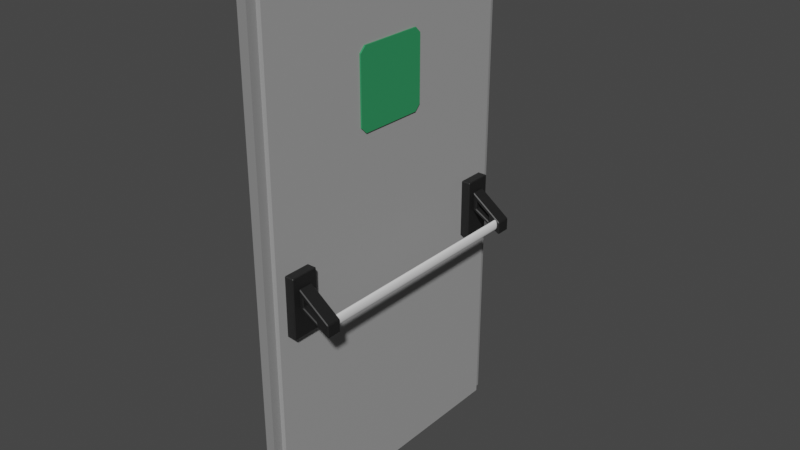 # Source: Porta_v1.blend  (saved by Blender 3.3.6; exported with 4.5.12 LTS)
import bpy
from mathutils import Matrix  # noqa: F401  (used for matrix-valued properties, if any)

bpy.ops.wm.read_factory_settings(use_empty=True)
scene = bpy.context.scene
scene.name = 'Scene'

# ---- collections
col_collection = bpy.data.collections.new('Collection'); scene.collection.children.link(col_collection)

# ---- materials (node trees are filled in below, after node groups)
mat_grigio_porta = bpy.data.materials.new('Grigio porta')
mat_grigio_porta.use_transparent_shadow = False
mat_nero = bpy.data.materials.new('Nero')
mat_nero.use_transparent_shadow = False
mat_grigio_cornice = bpy.data.materials.new('Grigio cornice')
mat_grigio_cornice.use_transparent_shadow = False
mat_verde = bpy.data.materials.new('Verde')
mat_verde.use_transparent_shadow = False

# ---- material node trees
mat_grigio_porta.use_nodes = True; mat_grigio_porta.node_tree.nodes.clear()
_N = mat_grigio_porta.node_tree.nodes; _L = mat_grigio_porta.node_tree.links
n0 = _N.new('ShaderNodeBsdfPrincipled'); n0.name = 'Principled BSDF'; n0.location = (10, 300)
n0.distribution = 'GGX'
n0.subsurface_method = 'RANDOM_WALK_SKIN'
n0.inputs[0].default_value = (0.3467, 0.3467, 0.3467, 1.0)
n0.inputs[3].default_value = 1.45
n0.inputs[27].default_value = (0.0, 0.0, 0.0, 1.0)
n0.inputs[28].default_value = 1.0
n1 = _N.new('ShaderNodeOutputMaterial'); n1.name = 'Material Output'; n1.location = (300, 300)
_L.new(n0.outputs[0], n1.inputs[0])
n1.is_active_output = True
mat_nero.use_nodes = True; mat_nero.node_tree.nodes.clear()
_N = mat_nero.node_tree.nodes; _L = mat_nero.node_tree.links
n0 = _N.new('ShaderNodeBsdfPrincipled'); n0.name = 'Principled BSDF'; n0.location = (10, 300)
n0.distribution = 'GGX'
n0.subsurface_method = 'RANDOM_WALK_SKIN'
n0.inputs[0].default_value = (0.01161, 0.01161, 0.01161, 1.0)
n0.inputs[3].default_value = 1.45
n0.inputs[27].default_value = (0.0, 0.0, 0.0, 1.0)
n0.inputs[28].default_value = 1.0
n1 = _N.new('ShaderNodeOutputMaterial'); n1.name = 'Material Output'; n1.location = (300, 300)
_L.new(n0.outputs[0], n1.inputs[0])
n1.is_active_output = True
mat_grigio_cornice.use_nodes = True; mat_grigio_cornice.node_tree.nodes.clear()
_N = mat_grigio_cornice.node_tree.nodes; _L = mat_grigio_cornice.node_tree.links
n0 = _N.new('ShaderNodeBsdfPrincipled'); n0.name = 'Principled BSDF'; n0.location = (10, 300)
n0.distribution = 'GGX'
n0.subsurface_method = 'RANDOM_WALK_SKIN'
n0.inputs[0].default_value = (0.2582, 0.2582, 0.2582, 1.0)
n0.inputs[3].default_value = 1.45
n0.inputs[27].default_value = (0.0, 0.0, 0.0, 1.0)
n0.inputs[28].default_value = 1.0
n1 = _N.new('ShaderNodeOutputMaterial'); n1.name = 'Material Output'; n1.location = (300, 300)
_L.new(n0.outputs[0], n1.inputs[0])
n1.is_active_output = True
mat_verde.use_nodes = True; mat_verde.node_tree.nodes.clear()
_N = mat_verde.node_tree.nodes; _L = mat_verde.node_tree.links
n0 = _N.new('ShaderNodeBsdfPrincipled'); n0.name = 'Principled BSDF'; n0.location = (10, 300)
n0.distribution = 'GGX'
n0.subsurface_method = 'RANDOM_WALK_SKIN'
n0.inputs[0].default_value = (0.02929, 0.2846, 0.1085, 1.0)
n0.inputs[3].default_value = 1.45
n0.inputs[27].default_value = (0.0, 0.0, 0.0, 1.0)
n0.inputs[28].default_value = 1.0
n1 = _N.new('ShaderNodeOutputMaterial'); n1.name = 'Material Output'; n1.location = (300, 300)
_L.new(n0.outputs[0], n1.inputs[0])
n1.is_active_output = True

# ---- world
world_world = bpy.data.worlds.new('World'); scene.world = world_world
world_world.use_nodes = True; world_world.node_tree.nodes.clear()
_N = world_world.node_tree.nodes; _L = world_world.node_tree.links
n0 = _N.new('ShaderNodeOutputWorld'); n0.name = 'World Output'; n0.location = (300, 300)
n1 = _N.new('ShaderNodeBackground'); n1.name = 'Background'; n1.location = (10, 300)
n1.inputs[0].default_value = (0.05088, 0.05088, 0.05088, 1.0)
_L.new(n1.outputs[0], n0.inputs[0])
n0.is_active_output = True
world_world.color = (0.05088, 0.05088, 0.05088)
world_world.use_sun_shadow = False
world_world.sun_shadow_jitter_overblur = 0.0

# ---- meshes
me_cube_001 = bpy.data.meshes.new('Cube.001')
me_cube_001.from_pydata([(-0.05, -0.75, -1.35), (-0.05, -0.75, 1.35), (-0.05, 0.75, -1.35), (-0.05, 0.75, 1.35), (0.05, -0.75, -1.35), (0.05, -0.75, 1.35), (0.05, 0.75, -1.35), (0.05, 0.75, 1.35)], [], [(0, 1, 3, 2), (2, 3, 7, 6), (6, 7, 5, 4), (4, 5, 1, 0), (2, 6, 4, 0), (7, 3, 1, 5)])
_uv = me_cube_001.uv_layers.new(name='UVMap')
_uv.uv.foreach_set('vector', [0.375, 0.0, 0.625, 0.0, 0.625, 0.25, 0.375, 0.25, 0.375, 0.25, 0.625, 0.25, 0.625, 0.5, 0.375, 0.5, 0.375, 0.5, 0.625, 0.5, 0.625, 0.75, 0.375, 0.75, 0.375, 0.75, 0.625, 0.75, 0.625, 1.0, 0.375, 1.0, 0.125, 0.5, 0.375, 0.5, 0.375, 0.75, 0.125, 0.75, 0.625, 0.5, 0.875, 0.5, 0.875, 0.75, 0.625, 0.75])
me_cube_001.materials.append(mat_grigio_porta)
me_cube_001.update()
me_plane = bpy.data.meshes.new('Plane')
me_plane.from_pydata([(0.09745, -0.5934, -0.1195), (0.1017, -0.5891, -0.1212), (0.1012, -0.5934, -0.1258), (0.09745, -0.5934, -0.02874), (0.1009, -0.5934, -0.02699), (0.1017, -0.5891, -0.0329), (0.1195, -0.5934, -0.1085), (0.1232, -0.5934, -0.1149), (0.1153, -0.5891, -0.1153), (0.1195, -0.5934, -0.07289), (0.1153, -0.5891, -0.0604), (0.123, -0.5934, -0.0711), (0.1968, -0.5934, -0.1526), (0.2012, -0.5891, -0.1643), (0.1931, -0.5934, -0.1548), (0.1968, -0.5934, -0.1281), (0.1933, -0.5934, -0.1213), (0.2012, -0.5891, -0.1218), (0.263, -0.5934, -0.2078), (0.2593, -0.5934, -0.2101), (0.2588, -0.5891, -0.205), (0.2588, -0.5891, -0.1569), (0.263, -0.5934, -0.1569), (0.263, -0.5934, -0.1502), (0.2588, -0.5891, -0.1481), (0.2596, -0.5934, -0.1434), (0.2189, -0.5934, -0.1135), (0.2145, -0.5891, -0.1156), (0.09745, -0.6622, -0.1195), (0.1012, -0.6622, -0.1258), (0.1017, -0.6664, -0.1212), (0.09745, -0.6622, -0.02874), (0.1017, -0.6664, -0.0329), (0.1009, -0.6622, -0.02699), (0.1195, -0.6622, -0.1085), (0.1153, -0.6664, -0.1153), (0.1232, -0.6622, -0.1149), (0.1195, -0.6622, -0.07289), (0.123, -0.6622, -0.0711), (0.1153, -0.6664, -0.0604), (0.1968, -0.6622, -0.1526), (0.1931, -0.6622, -0.1548), (0.2012, -0.6664, -0.1643), (0.1968, -0.6622, -0.1281), (0.2012, -0.6664, -0.1218), (0.1933, -0.6622, -0.1213), (0.263, -0.6622, -0.2078), (0.2588, -0.6664, -0.205), (0.2593, -0.6622, -0.2101), (0.263, -0.6622, -0.1569), (0.2588, -0.6664, -0.1569), (0.263, -0.6622, -0.1502), (0.2596, -0.6622, -0.1434), (0.2588, -0.6664, -0.1481), (0.2145, -0.6664, -0.1156), (0.2189, -0.6622, -0.1135)], [], [(2, 19, 48, 29), (18, 22, 49, 46), (54, 44, 42, 50, 53), (27, 24, 21, 13, 17), (47, 50, 42, 35, 39, 44, 54, 32, 30), (22, 23, 51, 49), (11, 16, 45, 38), (20, 1, 5, 27, 17, 10, 8, 13, 21), (26, 4, 33, 55), (25, 26, 55, 52), (15, 12, 40, 43), (14, 7, 36, 41), (6, 9, 37, 34), (0, 1, 2), (3, 4, 5), (6, 7, 8), (9, 10, 11), (12, 13, 14), (15, 16, 17), (18, 19, 20), (23, 24, 25), (28, 29, 30), (31, 32, 33), (34, 35, 36), (37, 38, 39), (40, 41, 42), (43, 44, 45), (46, 47, 48), (51, 52, 53), (0, 3, 5, 1), (8, 10, 9, 6), (12, 15, 17, 13), (20, 21, 22, 18), (21, 24, 23, 22), (19, 2, 1, 20), (4, 26, 27, 5), (26, 25, 24, 27), (13, 8, 7, 14), (10, 17, 16, 11), (30, 32, 31, 28), (34, 37, 39, 35), (42, 44, 43, 40), (46, 49, 50, 47), (49, 51, 53, 50), (47, 30, 29, 48), (32, 54, 55, 33), (54, 53, 52, 55), (41, 36, 35, 42), (38, 45, 44, 39), (14, 41, 40, 12), (45, 16, 15, 43), (51, 23, 25, 52), (48, 19, 18, 46), (6, 34, 36, 7), (2, 29, 28, 0), (33, 4, 3, 31), (37, 9, 11, 38), (3, 0, 28, 31)])
_uv = me_plane.uv_layers.new(name='UVMap')
_uv.uv.foreach_set('vector', [0.3014, 0.5102, 0.7632, 0.2639, 0.7632, 0.2639, 0.3014, 0.5102, 0.7742, 0.2706, 0.7742, 0.4194, 0.7742, 0.4194, 0.7742, 0.2706, 0.6322, 0.5402, 0.5934, 0.5221, 0.5934, 0.3977, 0.7617, 0.4194, 0.7617, 0.4453, 0.6322, 0.5402, 0.7617, 0.4453, 0.7617, 0.4194, 0.5934, 0.3977, 0.5934, 0.5221, 0.7617, 0.2789, 0.7617, 0.4194, 0.5934, 0.3977, 0.3423, 0.5411, 0.3423, 0.7014, 0.5934, 0.5221, 0.6322, 0.5402, 0.3028, 0.7818, 0.3028, 0.5236, 0.7742, 0.4194, 0.7742, 0.4391, 0.7742, 0.4391, 0.7742, 0.4194, 0.365, 0.6702, 0.5705, 0.5234, 0.5705, 0.5234, 0.365, 0.6702, 0.7617, 0.2789, 0.3028, 0.5236, 0.3028, 0.7818, 0.6322, 0.5402, 0.5934, 0.5221, 0.3423, 0.7014, 0.3423, 0.5411, 0.5934, 0.3977, 0.7617, 0.4194, 0.6452, 0.5462, 0.3004, 0.7991, 0.3004, 0.7991, 0.6452, 0.5462, 0.7641, 0.459, 0.6452, 0.5462, 0.6452, 0.5462, 0.7641, 0.459, 0.5806, 0.5036, 0.5806, 0.4319, 0.5806, 0.4319, 0.5806, 0.5036, 0.5698, 0.4256, 0.3657, 0.5422, 0.3657, 0.5422, 0.5698, 0.4256, 0.3548, 0.5609, 0.3548, 0.6649, 0.3548, 0.6649, 0.3548, 0.5609, 0.2903, 0.5286, 0.3028, 0.5236, 0.3014, 0.5102, 0.2903, 0.794, 0.3004, 0.7991, 0.3028, 0.7818, 0.3548, 0.5609, 0.3657, 0.5422, 0.3423, 0.5411, 0.3548, 0.6649, 0.3423, 0.7014, 0.365, 0.6702, 0.5806, 0.4319, 0.5934, 0.3977, 0.5698, 0.4256, 0.5806, 0.5036, 0.5705, 0.5234, 0.5934, 0.5221, 0.7742, 0.2706, 0.7632, 0.2639, 0.7617, 0.2789, 0.7742, 0.4391, 0.7617, 0.4453, 0.7641, 0.459, 0.2903, 0.5286, 0.3014, 0.5102, 0.3028, 0.5236, 0.2903, 0.794, 0.3028, 0.7818, 0.3004, 0.7991, 0.3548, 0.5609, 0.3423, 0.5411, 0.3657, 0.5422, 0.3548, 0.6649, 0.365, 0.6702, 0.3423, 0.7014, 0.5806, 0.4319, 0.5698, 0.4256, 0.5934, 0.3977, 0.5806, 0.5036, 0.5934, 0.5221, 0.5705, 0.5234, 0.7742, 0.2706, 0.7617, 0.2789, 0.7632, 0.2639, 0.7742, 0.4391, 0.7641, 0.459, 0.7617, 0.4453, 0.2903, 0.5286, 0.2903, 0.794, 0.3028, 0.7818, 0.3028, 0.5236, 0.3423, 0.5411, 0.3423, 0.7014, 0.3548, 0.6649, 0.3548, 0.5609, 0.5806, 0.4319, 0.5806, 0.5036, 0.5934, 0.5221, 0.5934, 0.3977, 0.7617, 0.2789, 0.7617, 0.4194, 0.7742, 0.4194, 0.7742, 0.2706, 0.7617, 0.4194, 0.7617, 0.4453, 0.7742, 0.4391, 0.7742, 0.4194, 0.7632, 0.2639, 0.3014, 0.5102, 0.3028, 0.5236, 0.7617, 0.2789, 0.3004, 0.7991, 0.6452, 0.5462, 0.6322, 0.5402, 0.3028, 0.7818, 0.6452, 0.5462, 0.7641, 0.459, 0.7617, 0.4453, 0.6322, 0.5402, 0.5934, 0.3977, 0.3423, 0.5411, 0.3657, 0.5422, 0.5698, 0.4256, 0.3423, 0.7014, 0.5934, 0.5221, 0.5705, 0.5234, 0.365, 0.6702, 0.3028, 0.5236, 0.3028, 0.7818, 0.2903, 0.794, 0.2903, 0.5286, 0.3548, 0.5609, 0.3548, 0.6649, 0.3423, 0.7014, 0.3423, 0.5411, 0.5934, 0.3977, 0.5934, 0.5221, 0.5806, 0.5036, 0.5806, 0.4319, 0.7742, 0.2706, 0.7742, 0.4194, 0.7617, 0.4194, 0.7617, 0.2789, 0.7742, 0.4194, 0.7742, 0.4391, 0.7617, 0.4453, 0.7617, 0.4194, 0.7617, 0.2789, 0.3028, 0.5236, 0.3014, 0.5102, 0.7632, 0.2639, 0.3028, 0.7818, 0.6322, 0.5402, 0.6452, 0.5462, 0.3004, 0.7991, 0.6322, 0.5402, 0.7617, 0.4453, 0.7641, 0.459, 0.6452, 0.5462, 0.5698, 0.4256, 0.3657, 0.5422, 0.3423, 0.5411, 0.5934, 0.3977, 0.365, 0.6702, 0.5705, 0.5234, 0.5934, 0.5221, 0.3423, 0.7014, 0.5698, 0.4256, 0.5698, 0.4256, 0.5806, 0.4319, 0.5806, 0.4319, 0.5705, 0.5234, 0.5705, 0.5234, 0.5806, 0.5036, 0.5806, 0.5036, 0.7742, 0.4391, 0.7742, 0.4391, 0.7641, 0.459, 0.7641, 0.459, 0.7632, 0.2639, 0.7632, 0.2639, 0.7742, 0.2706, 0.7742, 0.2706, 0.3548, 0.5609, 0.3548, 0.5609, 0.3657, 0.5422, 0.3657, 0.5422, 0.3014, 0.5102, 0.3014, 0.5102, 0.2903, 0.5286, 0.2903, 0.5286, 0.3004, 0.7991, 0.3004, 0.7991, 0.2903, 0.794, 0.2903, 0.794, 0.3548, 0.6649, 0.3548, 0.6649, 0.365, 0.6702, 0.365, 0.6702, 0.2903, 0.794, 0.2903, 0.5286, 0.2903, 0.5286, 0.2903, 0.794])
me_plane.materials.append(mat_nero)
me_plane.update()
me_plane_001 = bpy.data.meshes.new('Plane.001')
me_plane_001.from_pydata([(0.05, -0.5556, -0.2689), (0.05, -0.5592, -0.2726), (0.05, -0.5592, 0.03581), (0.05, -0.5556, 0.03214), (0.09745, -0.5592, -0.2689), (0.09377, -0.5592, -0.2726), (0.09377, -0.5556, -0.2689), (0.09745, -0.5592, 0.03214), (0.09377, -0.5556, 0.03214), (0.09377, -0.5592, 0.03581), (0.05, -0.6963, -0.2726), (0.05, -0.7, -0.2689), (0.05, -0.7, 0.03214), (0.05, -0.6963, 0.03581), (0.09745, -0.6963, -0.2689), (0.09377, -0.7, -0.2689), (0.09377, -0.6963, -0.2726), (0.09745, -0.6963, 0.03214), (0.09377, -0.6963, 0.03581), (0.09377, -0.7, 0.03214)], [], [(1, 5, 16, 10), (9, 2, 13, 18), (19, 12, 11, 15), (8, 6, 0, 3), (4, 7, 17, 14), (4, 5, 6), (7, 8, 9), (14, 15, 16), (17, 18, 19), (6, 8, 7, 4), (5, 1, 0, 6), (8, 3, 2, 9), (14, 17, 19, 15), (15, 11, 10, 16), (18, 13, 12, 19), (4, 14, 16, 5), (17, 7, 9, 18), (2, 3, 0, 1, 10, 11, 12, 13)])
_uv = me_plane_001.uv_layers.new(name='UVMap')
_uv.uv.foreach_set('vector', [0.2258, 0.4516, 0.2853, 0.4516, 0.2853, 0.4516, 0.2258, 0.4516, 0.2853, 0.871, 0.2258, 0.871, 0.2258, 0.871, 0.2853, 0.871, 0.2853, 0.866, 0.2258, 0.866, 0.2258, 0.4566, 0.2853, 0.4566, 0.2853, 0.866, 0.2853, 0.4566, 0.2258, 0.4566, 0.2258, 0.866, 0.2903, 0.4566, 0.2903, 0.866, 0.2903, 0.866, 0.2903, 0.4566, 0.2903, 0.4566, 0.2853, 0.4516, 0.2853, 0.4566, 0.2903, 0.866, 0.2853, 0.866, 0.2853, 0.871, 0.2903, 0.4566, 0.2853, 0.4566, 0.2853, 0.4516, 0.2903, 0.866, 0.2853, 0.871, 0.2853, 0.866, 0.2853, 0.4566, 0.2853, 0.866, 0.2903, 0.866, 0.2903, 0.4566, 0.2853, 0.4516, 0.2258, 0.4516, 0.2258, 0.4566, 0.2853, 0.4566, 0.2853, 0.866, 0.2258, 0.866, 0.2258, 0.871, 0.2853, 0.871, 0.2903, 0.4566, 0.2903, 0.866, 0.2853, 0.866, 0.2853, 0.4566, 0.2853, 0.4566, 0.2258, 0.4566, 0.2258, 0.4516, 0.2853, 0.4516, 0.2853, 0.871, 0.2258, 0.871, 0.2258, 0.866, 0.2853, 0.866, 0.2903, 0.4566, 0.2903, 0.4566, 0.2853, 0.4516, 0.2853, 0.4516, 0.2903, 0.866, 0.2903, 0.866, 0.2853, 0.871, 0.2853, 0.871, 0.2258, 0.871, 0.2258, 0.866, 0.2258, 0.4566, 0.2258, 0.4516, 0.2258, 0.4516, 0.2258, 0.4566, 0.2258, 0.866, 0.2258, 0.871])
me_plane_001.materials.append(mat_nero)
me_plane_001.update()
me_plane_003 = bpy.data.meshes.new('Plane.003')
me_plane_003.from_pydata([(0.05, 0.7, -0.2689), (0.05, 0.6963, -0.2726), (0.05, 0.6963, 0.03581), (0.05, 0.7, 0.03214), (0.09745, 0.6963, -0.2689), (0.09377, 0.6963, -0.2726), (0.09377, 0.7, -0.2689), (0.09745, 0.6963, 0.03214), (0.09377, 0.7, 0.03214), (0.09377, 0.6963, 0.03581), (0.05, 0.5592, -0.2726), (0.05, 0.5556, -0.2689), (0.05, 0.5556, 0.03214), (0.05, 0.5592, 0.03581), (0.09745, 0.5592, -0.2689), (0.09377, 0.5556, -0.2689), (0.09377, 0.5592, -0.2726), (0.09745, 0.5592, 0.03214), (0.09377, 0.5592, 0.03581), (0.09377, 0.5556, 0.03214)], [], [(1, 5, 16, 10), (9, 2, 13, 18), (19, 12, 11, 15), (8, 6, 0, 3), (4, 7, 17, 14), (4, 5, 6), (7, 8, 9), (14, 15, 16), (17, 18, 19), (6, 8, 7, 4), (5, 1, 0, 6), (8, 3, 2, 9), (14, 17, 19, 15), (15, 11, 10, 16), (18, 13, 12, 19), (4, 14, 16, 5), (17, 7, 9, 18), (2, 3, 0, 1, 10, 11, 12, 13)])
_uv = me_plane_003.uv_layers.new(name='UVMap')
_uv.uv.foreach_set('vector', [0.2258, 0.4516, 0.2853, 0.4516, 0.2853, 0.4516, 0.2258, 0.4516, 0.2853, 0.871, 0.2258, 0.871, 0.2258, 0.871, 0.2853, 0.871, 0.2853, 0.866, 0.2258, 0.866, 0.2258, 0.4566, 0.2853, 0.4566, 0.2853, 0.866, 0.2853, 0.4566, 0.2258, 0.4566, 0.2258, 0.866, 0.2903, 0.4566, 0.2903, 0.866, 0.2903, 0.866, 0.2903, 0.4566, 0.2903, 0.4566, 0.2853, 0.4516, 0.2853, 0.4566, 0.2903, 0.866, 0.2853, 0.866, 0.2853, 0.871, 0.2903, 0.4566, 0.2853, 0.4566, 0.2853, 0.4516, 0.2903, 0.866, 0.2853, 0.871, 0.2853, 0.866, 0.2853, 0.4566, 0.2853, 0.866, 0.2903, 0.866, 0.2903, 0.4566, 0.2853, 0.4516, 0.2258, 0.4516, 0.2258, 0.4566, 0.2853, 0.4566, 0.2853, 0.866, 0.2258, 0.866, 0.2258, 0.871, 0.2853, 0.871, 0.2903, 0.4566, 0.2903, 0.866, 0.2853, 0.866, 0.2853, 0.4566, 0.2853, 0.4566, 0.2258, 0.4566, 0.2258, 0.4516, 0.2853, 0.4516, 0.2853, 0.871, 0.2258, 0.871, 0.2258, 0.866, 0.2853, 0.866, 0.2903, 0.4566, 0.2903, 0.4566, 0.2853, 0.4516, 0.2853, 0.4516, 0.2903, 0.866, 0.2903, 0.866, 0.2853, 0.871, 0.2853, 0.871, 0.2258, 0.871, 0.2258, 0.866, 0.2258, 0.4566, 0.2258, 0.4516, 0.2258, 0.4516, 0.2258, 0.4566, 0.2258, 0.866, 0.2258, 0.871])
me_plane_003.materials.append(mat_nero)
me_plane_003.update()
me_plane_004 = bpy.data.meshes.new('Plane.004')
me_plane_004.from_pydata([(0.09745, 0.6622, -0.1195), (0.1017, 0.6664, -0.1212), (0.1012, 0.6622, -0.1258), (0.09745, 0.6622, -0.02874), (0.1009, 0.6622, -0.02699), (0.1017, 0.6664, -0.0329), (0.1195, 0.6622, -0.1085), (0.1232, 0.6622, -0.1149), (0.1153, 0.6664, -0.1153), (0.1195, 0.6622, -0.07289), (0.1153, 0.6664, -0.0604), (0.123, 0.6622, -0.0711), (0.1968, 0.6622, -0.1526), (0.2012, 0.6664, -0.1643), (0.1931, 0.6622, -0.1548), (0.1968, 0.6622, -0.1281), (0.1933, 0.6622, -0.1213), (0.2012, 0.6664, -0.1218), (0.263, 0.6622, -0.2078), (0.2593, 0.6622, -0.2101), (0.2588, 0.6664, -0.205), (0.2588, 0.6664, -0.1569), (0.263, 0.6622, -0.1569), (0.263, 0.6622, -0.1502), (0.2588, 0.6664, -0.1481), (0.2596, 0.6622, -0.1434), (0.2189, 0.6622, -0.1135), (0.2145, 0.6664, -0.1156), (0.09745, 0.5934, -0.1195), (0.1012, 0.5934, -0.1258), (0.1017, 0.5891, -0.1212), (0.09745, 0.5934, -0.02874), (0.1017, 0.5891, -0.0329), (0.1009, 0.5934, -0.02699), (0.1195, 0.5934, -0.1085), (0.1153, 0.5891, -0.1153), (0.1232, 0.5934, -0.1149), (0.1195, 0.5934, -0.07289), (0.123, 0.5934, -0.0711), (0.1153, 0.5891, -0.0604), (0.1968, 0.5934, -0.1526), (0.1931, 0.5934, -0.1548), (0.2012, 0.5891, -0.1643), (0.1968, 0.5934, -0.1281), (0.2012, 0.5891, -0.1218), (0.1933, 0.5934, -0.1213), (0.263, 0.5934, -0.2078), (0.2588, 0.5891, -0.205), (0.2593, 0.5934, -0.2101), (0.263, 0.5934, -0.1569), (0.2588, 0.5891, -0.1569), (0.263, 0.5934, -0.1502), (0.2596, 0.5934, -0.1434), (0.2588, 0.5891, -0.1481), (0.2145, 0.5891, -0.1156), (0.2189, 0.5934, -0.1135)], [], [(2, 19, 48, 29), (18, 22, 49, 46), (54, 44, 42, 50, 53), (27, 24, 21, 13, 17), (47, 50, 42, 35, 39, 44, 54, 32, 30), (22, 23, 51, 49), (11, 16, 45, 38), (20, 1, 5, 27, 17, 10, 8, 13, 21), (26, 4, 33, 55), (25, 26, 55, 52), (15, 12, 40, 43), (14, 7, 36, 41), (6, 9, 37, 34), (0, 1, 2), (3, 4, 5), (6, 7, 8), (9, 10, 11), (12, 13, 14), (15, 16, 17), (18, 19, 20), (23, 24, 25), (28, 29, 30), (31, 32, 33), (34, 35, 36), (37, 38, 39), (40, 41, 42), (43, 44, 45), (46, 47, 48), (51, 52, 53), (0, 3, 5, 1), (8, 10, 9, 6), (12, 15, 17, 13), (20, 21, 22, 18), (21, 24, 23, 22), (19, 2, 1, 20), (4, 26, 27, 5), (26, 25, 24, 27), (13, 8, 7, 14), (10, 17, 16, 11), (30, 32, 31, 28), (34, 37, 39, 35), (42, 44, 43, 40), (46, 49, 50, 47), (49, 51, 53, 50), (47, 30, 29, 48), (32, 54, 55, 33), (54, 53, 52, 55), (41, 36, 35, 42), (38, 45, 44, 39), (14, 41, 40, 12), (45, 16, 15, 43), (51, 23, 25, 52), (48, 19, 18, 46), (6, 34, 36, 7), (2, 29, 28, 0), (33, 4, 3, 31), (37, 9, 11, 38), (3, 0, 28, 31)])
_uv = me_plane_004.uv_layers.new(name='UVMap')
_uv.uv.foreach_set('vector', [0.3014, 0.5102, 0.7632, 0.2639, 0.7632, 0.2639, 0.3014, 0.5102, 0.7742, 0.2706, 0.7742, 0.4194, 0.7742, 0.4194, 0.7742, 0.2706, 0.6322, 0.5402, 0.5934, 0.5221, 0.5934, 0.3977, 0.7617, 0.4194, 0.7617, 0.4453, 0.6322, 0.5402, 0.7617, 0.4453, 0.7617, 0.4194, 0.5934, 0.3977, 0.5934, 0.5221, 0.7617, 0.2789, 0.7617, 0.4194, 0.5934, 0.3977, 0.3423, 0.5411, 0.3423, 0.7014, 0.5934, 0.5221, 0.6322, 0.5402, 0.3028, 0.7818, 0.3028, 0.5236, 0.7742, 0.4194, 0.7742, 0.4391, 0.7742, 0.4391, 0.7742, 0.4194, 0.365, 0.6702, 0.5705, 0.5234, 0.5705, 0.5234, 0.365, 0.6702, 0.7617, 0.2789, 0.3028, 0.5236, 0.3028, 0.7818, 0.6322, 0.5402, 0.5934, 0.5221, 0.3423, 0.7014, 0.3423, 0.5411, 0.5934, 0.3977, 0.7617, 0.4194, 0.6452, 0.5462, 0.3004, 0.7991, 0.3004, 0.7991, 0.6452, 0.5462, 0.7641, 0.459, 0.6452, 0.5462, 0.6452, 0.5462, 0.7641, 0.459, 0.5806, 0.5036, 0.5806, 0.4319, 0.5806, 0.4319, 0.5806, 0.5036, 0.5698, 0.4256, 0.3657, 0.5422, 0.3657, 0.5422, 0.5698, 0.4256, 0.3548, 0.5609, 0.3548, 0.6649, 0.3548, 0.6649, 0.3548, 0.5609, 0.2903, 0.5286, 0.3028, 0.5236, 0.3014, 0.5102, 0.2903, 0.794, 0.3004, 0.7991, 0.3028, 0.7818, 0.3548, 0.5609, 0.3657, 0.5422, 0.3423, 0.5411, 0.3548, 0.6649, 0.3423, 0.7014, 0.365, 0.6702, 0.5806, 0.4319, 0.5934, 0.3977, 0.5698, 0.4256, 0.5806, 0.5036, 0.5705, 0.5234, 0.5934, 0.5221, 0.7742, 0.2706, 0.7632, 0.2639, 0.7617, 0.2789, 0.7742, 0.4391, 0.7617, 0.4453, 0.7641, 0.459, 0.2903, 0.5286, 0.3014, 0.5102, 0.3028, 0.5236, 0.2903, 0.794, 0.3028, 0.7818, 0.3004, 0.7991, 0.3548, 0.5609, 0.3423, 0.5411, 0.3657, 0.5422, 0.3548, 0.6649, 0.365, 0.6702, 0.3423, 0.7014, 0.5806, 0.4319, 0.5698, 0.4256, 0.5934, 0.3977, 0.5806, 0.5036, 0.5934, 0.5221, 0.5705, 0.5234, 0.7742, 0.2706, 0.7617, 0.2789, 0.7632, 0.2639, 0.7742, 0.4391, 0.7641, 0.459, 0.7617, 0.4453, 0.2903, 0.5286, 0.2903, 0.794, 0.3028, 0.7818, 0.3028, 0.5236, 0.3423, 0.5411, 0.3423, 0.7014, 0.3548, 0.6649, 0.3548, 0.5609, 0.5806, 0.4319, 0.5806, 0.5036, 0.5934, 0.5221, 0.5934, 0.3977, 0.7617, 0.2789, 0.7617, 0.4194, 0.7742, 0.4194, 0.7742, 0.2706, 0.7617, 0.4194, 0.7617, 0.4453, 0.7742, 0.4391, 0.7742, 0.4194, 0.7632, 0.2639, 0.3014, 0.5102, 0.3028, 0.5236, 0.7617, 0.2789, 0.3004, 0.7991, 0.6452, 0.5462, 0.6322, 0.5402, 0.3028, 0.7818, 0.6452, 0.5462, 0.7641, 0.459, 0.7617, 0.4453, 0.6322, 0.5402, 0.5934, 0.3977, 0.3423, 0.5411, 0.3657, 0.5422, 0.5698, 0.4256, 0.3423, 0.7014, 0.5934, 0.5221, 0.5705, 0.5234, 0.365, 0.6702, 0.3028, 0.5236, 0.3028, 0.7818, 0.2903, 0.794, 0.2903, 0.5286, 0.3548, 0.5609, 0.3548, 0.6649, 0.3423, 0.7014, 0.3423, 0.5411, 0.5934, 0.3977, 0.5934, 0.5221, 0.5806, 0.5036, 0.5806, 0.4319, 0.7742, 0.2706, 0.7742, 0.4194, 0.7617, 0.4194, 0.7617, 0.2789, 0.7742, 0.4194, 0.7742, 0.4391, 0.7617, 0.4453, 0.7617, 0.4194, 0.7617, 0.2789, 0.3028, 0.5236, 0.3014, 0.5102, 0.7632, 0.2639, 0.3028, 0.7818, 0.6322, 0.5402, 0.6452, 0.5462, 0.3004, 0.7991, 0.6322, 0.5402, 0.7617, 0.4453, 0.7641, 0.459, 0.6452, 0.5462, 0.5698, 0.4256, 0.3657, 0.5422, 0.3423, 0.5411, 0.5934, 0.3977, 0.365, 0.6702, 0.5705, 0.5234, 0.5934, 0.5221, 0.3423, 0.7014, 0.5698, 0.4256, 0.5698, 0.4256, 0.5806, 0.4319, 0.5806, 0.4319, 0.5705, 0.5234, 0.5705, 0.5234, 0.5806, 0.5036, 0.5806, 0.5036, 0.7742, 0.4391, 0.7742, 0.4391, 0.7641, 0.459, 0.7641, 0.459, 0.7632, 0.2639, 0.7632, 0.2639, 0.7742, 0.2706, 0.7742, 0.2706, 0.3548, 0.5609, 0.3548, 0.5609, 0.3657, 0.5422, 0.3657, 0.5422, 0.3014, 0.5102, 0.3014, 0.5102, 0.2903, 0.5286, 0.2903, 0.5286, 0.3004, 0.7991, 0.3004, 0.7991, 0.2903, 0.794, 0.2903, 0.794, 0.3548, 0.6649, 0.3548, 0.6649, 0.365, 0.6702, 0.365, 0.6702, 0.2903, 0.794, 0.2903, 0.5286, 0.2903, 0.5286, 0.2903, 0.794])
me_plane_004.materials.append(mat_nero)
me_plane_004.update()
me_cylinder = bpy.data.meshes.new('Cylinder')
me_cylinder.from_pydata([(0.2373, 0.6096, -0.1356), (0.2373, -0.6096, -0.1356), (0.2397, 0.6096, -0.1361), (0.2397, -0.6096, -0.1361), (0.2421, 0.6096, -0.1377), (0.2421, -0.6096, -0.1377), (0.2442, 0.6096, -0.1402), (0.2442, -0.6096, -0.1402), (0.2461, 0.6096, -0.1437), (0.2461, -0.6096, -0.1437), (0.2477, 0.6096, -0.1478), (0.2477, -0.6096, -0.1478), (0.2488, 0.6096, -0.1526), (0.2488, -0.6096, -0.1526), (0.2495, 0.6096, -0.1578), (0.2495, -0.6096, -0.1578), (0.2498, 0.6096, -0.1632), (0.2498, -0.6096, -0.1632), (0.2495, 0.6096, -0.1686), (0.2495, -0.6096, -0.1686), (0.2488, 0.6096, -0.1737), (0.2488, -0.6096, -0.1737), (0.2477, 0.6096, -0.1785), (0.2477, -0.6096, -0.1785), (0.2461, 0.6096, -0.1827), (0.2461, -0.6096, -0.1827), (0.2442, 0.6096, -0.1861), (0.2442, -0.6096, -0.1861), (0.2421, 0.6096, -0.1887), (0.2421, -0.6096, -0.1887), (0.2397, 0.6096, -0.1903), (0.2397, -0.6096, -0.1903), (0.2373, 0.6096, -0.1908), (0.2373, -0.6096, -0.1908), (0.2349, 0.6096, -0.1903), (0.2349, -0.6096, -0.1903), (0.2325, 0.6096, -0.1887), (0.2325, -0.6096, -0.1887), (0.2304, 0.6096, -0.1861), (0.2304, -0.6096, -0.1861), (0.2285, 0.6096, -0.1827), (0.2285, -0.6096, -0.1827), (0.2269, 0.6096, -0.1785), (0.2269, -0.6096, -0.1785), (0.2258, 0.6096, -0.1737), (0.2258, -0.6096, -0.1737), (0.2251, 0.6096, -0.1686), (0.2251, -0.6096, -0.1686), (0.2248, 0.6096, -0.1632), (0.2248, -0.6096, -0.1632), (0.2251, 0.6096, -0.1578), (0.2251, -0.6096, -0.1578), (0.2258, 0.6096, -0.1526), (0.2258, -0.6096, -0.1526), (0.2269, 0.6096, -0.1478), (0.2269, -0.6096, -0.1478), (0.2285, 0.6096, -0.1437), (0.2285, -0.6096, -0.1437), (0.2304, 0.6096, -0.1402), (0.2304, -0.6096, -0.1402), (0.2325, 0.6096, -0.1377), (0.2325, -0.6096, -0.1377), (0.2349, 0.6096, -0.1361), (0.2349, -0.6096, -0.1361)], [], [(0, 1, 3, 2), (2, 3, 5, 4), (4, 5, 7, 6), (6, 7, 9, 8), (8, 9, 11, 10), (10, 11, 13, 12), (12, 13, 15, 14), (14, 15, 17, 16), (16, 17, 19, 18), (18, 19, 21, 20), (20, 21, 23, 22), (22, 23, 25, 24), (24, 25, 27, 26), (26, 27, 29, 28), (28, 29, 31, 30), (30, 31, 33, 32), (32, 33, 35, 34), (34, 35, 37, 36), (36, 37, 39, 38), (38, 39, 41, 40), (40, 41, 43, 42), (42, 43, 45, 44), (44, 45, 47, 46), (46, 47, 49, 48), (48, 49, 51, 50), (50, 51, 53, 52), (52, 53, 55, 54), (54, 55, 57, 56), (56, 57, 59, 58), (58, 59, 61, 60), (3, 1, 63, 61, 59, 57, 55, 53, 51, 49, 47, 45, 43, 41, 39, 37, 35, 33, 31, 29, 27, 25, 23, 21, 19, 17, 15, 13, 11, 9, 7, 5), (60, 61, 63, 62), (62, 63, 1, 0), (0, 2, 4, 6, 8, 10, 12, 14, 16, 18, 20, 22, 24, 26, 28, 30, 32, 34, 36, 38, 40, 42, 44, 46, 48, 50, 52, 54, 56, 58, 60, 62)])
_uv = me_cylinder.uv_layers.new(name='UVMap')
_uv.uv.foreach_set('vector', [1.0, 0.5, 1.0, 1.0, 0.9688, 1.0, 0.9688, 0.5, 0.9688, 0.5, 0.9688, 1.0, 0.9375, 1.0, 0.9375, 0.5, 0.9375, 0.5, 0.9375, 1.0, 0.9062, 1.0, 0.9062, 0.5, 0.9062, 0.5, 0.9062, 1.0, 0.875, 1.0, 0.875, 0.5, 0.875, 0.5, 0.875, 1.0, 0.8438, 1.0, 0.8438, 0.5, 0.8438, 0.5, 0.8438, 1.0, 0.8125, 1.0, 0.8125, 0.5, 0.8125, 0.5, 0.8125, 1.0, 0.7812, 1.0, 0.7812, 0.5, 0.7812, 0.5, 0.7812, 1.0, 0.75, 1.0, 0.75, 0.5, 0.75, 0.5, 0.75, 1.0, 0.7188, 1.0, 0.7188, 0.5, 0.7188, 0.5, 0.7188, 1.0, 0.6875, 1.0, 0.6875, 0.5, 0.6875, 0.5, 0.6875, 1.0, 0.6562, 1.0, 0.6562, 0.5, 0.6562, 0.5, 0.6562, 1.0, 0.625, 1.0, 0.625, 0.5, 0.625, 0.5, 0.625, 1.0, 0.5938, 1.0, 0.5938, 0.5, 0.5938, 0.5, 0.5938, 1.0, 0.5625, 1.0, 0.5625, 0.5, 0.5625, 0.5, 0.5625, 1.0, 0.5312, 1.0, 0.5312, 0.5, 0.5312, 0.5, 0.5312, 1.0, 0.5, 1.0, 0.5, 0.5, 0.5, 0.5, 0.5, 1.0, 0.4688, 1.0, 0.4688, 0.5, 0.4688, 0.5, 0.4688, 1.0, 0.4375, 1.0, 0.4375, 0.5, 0.4375, 0.5, 0.4375, 1.0, 0.4062, 1.0, 0.4062, 0.5, 0.4062, 0.5, 0.4062, 1.0, 0.375, 1.0, 0.375, 0.5, 0.375, 0.5, 0.375, 1.0, 0.3438, 1.0, 0.3438, 0.5, 0.3438, 0.5, 0.3438, 1.0, 0.3125, 1.0, 0.3125, 0.5, 0.3125, 0.5, 0.3125, 1.0, 0.2812, 1.0, 0.2812, 0.5, 0.2812, 0.5, 0.2812, 1.0, 0.25, 1.0, 0.25, 0.5, 0.25, 0.5, 0.25, 1.0, 0.2188, 1.0, 0.2188, 0.5, 0.2188, 0.5, 0.2188, 1.0, 0.1875, 1.0, 0.1875, 0.5, 0.1875, 0.5, 0.1875, 1.0, 0.1562, 1.0, 0.1562, 0.5, 0.1562, 0.5, 0.1562, 1.0, 0.125, 1.0, 0.125, 0.5, 0.125, 0.5, 0.125, 1.0, 0.09375, 1.0, 0.09375, 0.5, 0.09375, 0.5, 0.09375, 1.0, 0.0625, 1.0, 0.0625, 0.5, 0.2968, 0.4854, 0.25, 0.49, 0.2032, 0.4854, 0.1582, 0.4717, 0.1167, 0.4496, 0.08029, 0.4197, 0.05045, 0.3833, 0.02827, 0.3418, 0.01461, 0.2968, 0.01, 0.25, 0.01461, 0.2032, 0.02827, 0.1582, 0.05045, 0.1167, 0.08029, 0.08029, 0.1167, 0.05045, 0.1582, 0.02827, 0.2032, 0.01461, 0.25, 0.01, 0.2968, 0.01461, 0.3418, 0.02827, 0.3833, 0.05045, 0.4197, 0.08029, 0.4496, 0.1167, 0.4717, 0.1582, 0.4854, 0.2032, 0.49, 0.25, 0.4854, 0.2968, 0.4717, 0.3418, 0.4496, 0.3833, 0.4197, 0.4197, 0.3833, 0.4496, 0.3418, 0.4717, 0.0625, 0.5, 0.0625, 1.0, 0.03125, 1.0, 0.03125, 0.5, 0.03125, 0.5, 0.03125, 1.0, 0.0, 1.0, 0.0, 0.5, 0.75, 0.49, 0.7968, 0.4854, 0.8418, 0.4717, 0.8833, 0.4496, 0.9197, 0.4197, 0.9496, 0.3833, 0.9717, 0.3418, 0.9854, 0.2968, 0.99, 0.25, 0.9854, 0.2032, 0.9717, 0.1582, 0.9496, 0.1167, 0.9197, 0.08029, 0.8833, 0.05045, 0.8418, 0.02827, 0.7968, 0.01461, 0.75, 0.01, 0.7032, 0.01461, 0.6582, 0.02827, 0.6167, 0.05045, 0.5803, 0.08029, 0.5504, 0.1167, 0.5283, 0.1582, 0.5146, 0.2032, 0.51, 0.25, 0.5146, 0.2968, 0.5283, 0.3418, 0.5504, 0.3833, 0.5803, 0.4197, 0.6167, 0.4496, 0.6582, 0.4717, 0.7032, 0.4854])
me_cylinder.update()
me_cube_002 = bpy.data.meshes.new('Cube.002')
me_cube_002.from_pydata([(-0.025, -0.8, -1.35), (-0.025, -0.8, 1.4), (-0.025, -0.75, 1.35), (-0.025, 0.8, -1.35), (-0.025, 0.8, 1.4), (-0.025, 0.75, 1.35), (0.025, -0.8, -1.35), (0.025, -0.8, 1.4), (0.025, 0.8, -1.35), (0.025, 0.8, 1.4), (0.025, -0.75, 1.35), (0.025, 0.75, 1.35), (0.025, -0.75, -1.35), (0.025, 0.75, -1.35), (-0.025, -0.75, -1.35), (-0.025, 0.75, -1.35)], [], [(14, 0, 1, 4, 3, 15, 5, 2), (3, 4, 9, 8), (8, 9, 7, 6, 12, 10, 11, 13), (6, 7, 1, 0), (6, 0, 14, 12), (15, 3, 8, 13), (9, 4, 1, 7), (15, 13, 11, 5), (2, 10, 12, 14), (2, 5, 11, 10)])
_uv = me_cube_002.uv_layers.new(name='UVMap')
_uv.uv.foreach_set('vector', [0.375, 0.007813, 0.375, 0.0, 0.625, 0.0, 0.625, 0.25, 0.375, 0.25, 0.375, 0.2422, 0.6205, 0.2422, 0.6205, 0.007813, 0.375, 0.25, 0.625, 0.25, 0.625, 0.5, 0.375, 0.5, 0.375, 0.5, 0.625, 0.5, 0.625, 0.75, 0.375, 0.75, 0.375, 0.7422, 0.6205, 0.7422, 0.6205, 0.5078, 0.375, 0.5078, 0.375, 0.75, 0.625, 0.75, 0.625, 1.0, 0.375, 1.0, 0.375, 0.75, 0.125, 0.75, 0.125, 0.7422, 0.375, 0.7422, 0.125, 0.5078, 0.125, 0.5, 0.375, 0.5, 0.375, 0.5078, 0.625, 0.5, 0.875, 0.5, 0.875, 0.75, 0.625, 0.75, 0.375, 0.25, 0.375, 0.5, 0.625, 0.5, 0.625, 0.25, 0.625, 1.0, 0.625, 0.75, 0.375, 0.75, 0.375, 1.0, 0.875, 0.75, 0.875, 0.5, 0.625, 0.5, 0.625, 0.75])
me_cube_002.materials.append(mat_grigio_cornice)
me_cube_002.update()
me_cube_003 = bpy.data.meshes.new('Cube.003')
me_cube_003.from_pydata([(0.03789, -0.17, 0.5281), (0.03789, -0.2, 0.5581), (0.03789, -0.2, 0.8981), (0.03789, -0.17, 0.9281), (0.03789, 0.2, 0.5581), (0.03789, 0.17, 0.5281), (0.03789, 0.17, 0.9281), (0.03789, 0.2, 0.8981), (0.05789, -0.2, 0.5581), (0.05789, -0.17, 0.5281), (0.05789, -0.17, 0.9281), (0.05789, -0.2, 0.8981), (0.05789, 0.17, 0.5281), (0.05789, 0.2, 0.5581), (0.05789, 0.2, 0.8981), (0.05789, 0.17, 0.9281)], [], [(8, 11, 2, 1), (12, 13, 14, 15, 10, 11, 8, 9), (15, 6, 3, 10), (0, 1, 2, 3, 6, 7, 4, 5), (4, 7, 14, 13), (12, 5, 4, 13), (6, 15, 14, 7), (0, 9, 8, 1), (10, 3, 2, 11), (5, 12, 9, 0)])
_uv = me_cube_003.uv_layers.new(name='UVMap')
_uv.uv.foreach_set('vector', [0.3938, 0.75, 0.6062, 0.75, 0.6062, 1.0, 0.3938, 1.0, 0.375, 0.5188, 0.3938, 0.5, 0.6062, 0.5, 0.625, 0.5188, 0.625, 0.7313, 0.6062, 0.75, 0.3938, 0.75, 0.375, 0.7313, 0.625, 0.5188, 0.875, 0.5188, 0.875, 0.7313, 0.625, 0.7313, 0.375, 0.01875, 0.3938, 0.0, 0.6062, 0.0, 0.625, 0.01875, 0.625, 0.2313, 0.6062, 0.25, 0.3938, 0.25, 0.375, 0.2313, 0.3938, 0.25, 0.6062, 0.25, 0.6062, 0.5, 0.3938, 0.5, 0.375, 0.5188, 0.125, 0.5188, 0.125, 0.5, 0.375, 0.5, 0.625, 0.25, 0.625, 0.5, 0.6062, 0.5, 0.6062, 0.25, 0.125, 0.7313, 0.375, 0.7313, 0.375, 0.75, 0.125, 0.75, 0.625, 0.75, 0.625, 1.0, 0.6062, 1.0, 0.6062, 0.75, 0.125, 0.5188, 0.375, 0.5188, 0.375, 0.7313, 0.125, 0.7313])
me_cube_003.materials.append(mat_verde)
me_cube_003.update()

# ---- objects
ob_porta = bpy.data.objects.new('Porta', me_cube_001)
ob_plane = bpy.data.objects.new('Plane', me_plane)
ob_attacco_sx = bpy.data.objects.new('Attacco sx', me_plane_001)
ob_attacco_dx = bpy.data.objects.new('Attacco dx', me_plane_003)
ob_plane_003 = bpy.data.objects.new('Plane.003', me_plane_004)
ob_maniglia = bpy.data.objects.new('Maniglia', me_cylinder)
ob_cornice = bpy.data.objects.new('Cornice', me_cube_002)
ob_cartello = bpy.data.objects.new('Cartello', me_cube_003)

# ---- transforms, parenting, visibility, modifiers, constraints
ob_porta.location = (0.0, 0.0, 0.0)
ob_plane.parent = ob_attacco_sx
ob_plane.location = (0.0, 0.0, 0.0)
ob_attacco_sx.location = (0.0, 0.0, 0.0)
ob_attacco_dx.location = (0.0, 0.0, 0.0)
ob_plane_003.parent = ob_attacco_dx
ob_plane_003.location = (0.0, 0.0, 0.0)
ob_maniglia.location = (0.0, 0.0, 0.0)
ob_cornice.location = (0.0, 0.0, 0.0)
ob_cartello.location = (0.0, 0.0, 0.0)

# ---- collection membership
col_collection.objects.link(ob_porta)
col_collection.objects.link(ob_plane)
col_collection.objects.link(ob_attacco_sx)
col_collection.objects.link(ob_attacco_dx)
col_collection.objects.link(ob_plane_003)
col_collection.objects.link(ob_maniglia)
col_collection.objects.link(ob_cornice)
col_collection.objects.link(ob_cartello)

# ---- scene / render settings (as saved in the file)
scene.frame_start = 1; scene.frame_end = 250; scene.frame_set(1)
scene.render.engine = 'BLENDER_EEVEE_NEXT'
scene.cycles.sampling_pattern = 'TABULATED_SOBOL'
scene.cycles.use_light_tree = False
scene.view_settings.view_transform = 'Filmic'
bpy.context.view_layer.update()

# ---- added for rendering (the .blend has no active camera and no usable light): camera, sun
cam_auto = bpy.data.cameras.new('AutoCamera')
cam_auto.lens = 50.0
cam_auto.sensor_width = 36.0
cam_auto.clip_end = 1000.0
ob_auto_camera = bpy.data.objects.new('AutoCamera', cam_auto)
scene.collection.objects.link(ob_auto_camera)
ob_auto_camera.location = (3.06441, -3.54948, 2.39132)
ob_auto_camera.rotation_euler = (1.09748, -7.21219e-08, 0.694738)
scene.camera = ob_auto_camera
light_auto_sun = bpy.data.lights.new('AutoSun', 'SUN')
light_auto_sun.energy = 3.0
light_auto_sun.angle = 0.0523599
ob_auto_sun = bpy.data.objects.new('AutoSun', light_auto_sun)
scene.collection.objects.link(ob_auto_sun)
ob_auto_sun.rotation_euler = (0.872665, 0.174533, 0.523599)
bpy.context.view_layer.update()
